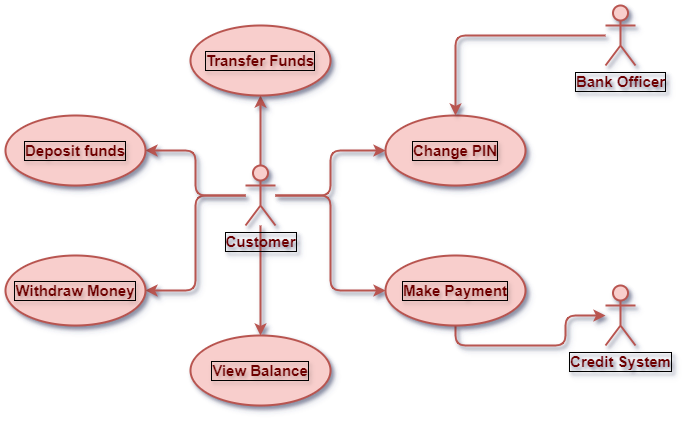

The diagram above was exported from draw.io. Its source (the exported page's mxGraphModel, read from the mxfile embedded in the PNG):
<mxGraphModel dx="968" dy="565" grid="1" gridSize="10" guides="1" tooltips="1" connect="1" arrows="1" fold="1" page="1" pageScale="1" pageWidth="850" pageHeight="1100" background="none" math="0" shadow="1">
  <root>
    <mxCell id="0" />
    <mxCell id="1" parent="0" />
    <mxCell id="AGFG7RAyBLAcgeM99qHD-23" style="edgeStyle=orthogonalEdgeStyle;rounded=1;orthogonalLoop=1;jettySize=auto;html=1;entryX=0.5;entryY=1;entryDx=0;entryDy=0;fillColor=#f8cecc;strokeColor=#b85450;strokeWidth=2;shadow=1;fontStyle=1;fontSize=15;fontColor=#6e0202;labelBorderColor=default;textShadow=1;" edge="1" parent="1" source="AGFG7RAyBLAcgeM99qHD-16" target="AGFG7RAyBLAcgeM99qHD-17">
      <mxGeometry relative="1" as="geometry" />
    </mxCell>
    <mxCell id="AGFG7RAyBLAcgeM99qHD-24" style="edgeStyle=orthogonalEdgeStyle;rounded=1;orthogonalLoop=1;jettySize=auto;html=1;entryX=0;entryY=0.5;entryDx=0;entryDy=0;fillColor=#f8cecc;strokeColor=#b85450;strokeWidth=2;shadow=1;fontStyle=1;fontSize=15;fontColor=#6e0202;labelBorderColor=default;textShadow=1;" edge="1" parent="1" source="AGFG7RAyBLAcgeM99qHD-16" target="AGFG7RAyBLAcgeM99qHD-18">
      <mxGeometry relative="1" as="geometry" />
    </mxCell>
    <mxCell id="AGFG7RAyBLAcgeM99qHD-25" style="edgeStyle=orthogonalEdgeStyle;rounded=1;orthogonalLoop=1;jettySize=auto;html=1;entryX=0;entryY=0.5;entryDx=0;entryDy=0;fillColor=#f8cecc;strokeColor=#b85450;strokeWidth=2;shadow=1;fontStyle=1;fontSize=15;fontColor=#6e0202;labelBorderColor=default;textShadow=1;" edge="1" parent="1" source="AGFG7RAyBLAcgeM99qHD-16" target="AGFG7RAyBLAcgeM99qHD-20">
      <mxGeometry relative="1" as="geometry" />
    </mxCell>
    <mxCell id="AGFG7RAyBLAcgeM99qHD-26" style="edgeStyle=orthogonalEdgeStyle;rounded=1;orthogonalLoop=1;jettySize=auto;html=1;entryX=0.5;entryY=0;entryDx=0;entryDy=0;fillColor=#f8cecc;strokeColor=#b85450;strokeWidth=2;shadow=1;fontStyle=1;fontSize=15;fontColor=#6e0202;labelBorderColor=default;textShadow=1;" edge="1" parent="1" source="AGFG7RAyBLAcgeM99qHD-16" target="AGFG7RAyBLAcgeM99qHD-22">
      <mxGeometry relative="1" as="geometry" />
    </mxCell>
    <mxCell id="AGFG7RAyBLAcgeM99qHD-27" style="edgeStyle=orthogonalEdgeStyle;rounded=1;orthogonalLoop=1;jettySize=auto;html=1;entryX=1;entryY=0.5;entryDx=0;entryDy=0;fillColor=#f8cecc;strokeColor=#b85450;strokeWidth=2;shadow=1;fontStyle=1;fontSize=15;fontColor=#6e0202;labelBorderColor=default;textShadow=1;" edge="1" parent="1" source="AGFG7RAyBLAcgeM99qHD-16" target="AGFG7RAyBLAcgeM99qHD-21">
      <mxGeometry relative="1" as="geometry" />
    </mxCell>
    <mxCell id="AGFG7RAyBLAcgeM99qHD-28" style="edgeStyle=orthogonalEdgeStyle;rounded=1;orthogonalLoop=1;jettySize=auto;html=1;entryX=1;entryY=0.5;entryDx=0;entryDy=0;fillColor=#f8cecc;strokeColor=#b85450;strokeWidth=2;shadow=1;fontStyle=1;fontSize=15;fontColor=#6e0202;labelBorderColor=default;textShadow=1;" edge="1" parent="1" source="AGFG7RAyBLAcgeM99qHD-16" target="AGFG7RAyBLAcgeM99qHD-19">
      <mxGeometry relative="1" as="geometry" />
    </mxCell>
    <mxCell id="AGFG7RAyBLAcgeM99qHD-16" value="Customer" style="shape=umlActor;verticalLabelPosition=bottom;verticalAlign=top;html=1;rounded=1;fillColor=#f8cecc;strokeColor=#b85450;strokeWidth=2;shadow=1;fontStyle=1;fontSize=15;fontColor=#6e0202;labelBorderColor=default;textShadow=1;" vertex="1" parent="1">
      <mxGeometry x="300" y="300" width="30" height="60" as="geometry" />
    </mxCell>
    <mxCell id="AGFG7RAyBLAcgeM99qHD-17" value="Transfer Funds" style="ellipse;whiteSpace=wrap;html=1;rounded=1;fillColor=#f8cecc;strokeColor=#b85450;strokeWidth=2;shadow=1;fontStyle=1;fontSize=15;fontColor=#6e0202;labelBorderColor=default;textShadow=1;" vertex="1" parent="1">
      <mxGeometry x="245" y="160" width="140" height="70" as="geometry" />
    </mxCell>
    <mxCell id="AGFG7RAyBLAcgeM99qHD-18" value="Change PIN" style="ellipse;whiteSpace=wrap;html=1;rounded=1;fillColor=#f8cecc;strokeColor=#b85450;strokeWidth=2;shadow=1;fontStyle=1;fontSize=15;fontColor=#6e0202;labelBorderColor=default;textShadow=1;" vertex="1" parent="1">
      <mxGeometry x="440" y="250" width="140" height="70" as="geometry" />
    </mxCell>
    <mxCell id="AGFG7RAyBLAcgeM99qHD-19" value="Deposit funds" style="ellipse;whiteSpace=wrap;html=1;rounded=1;fillColor=#f8cecc;strokeColor=#b85450;strokeWidth=2;shadow=1;fontStyle=1;fontSize=15;fontColor=#6e0202;labelBorderColor=default;textShadow=1;" vertex="1" parent="1">
      <mxGeometry x="60" y="250" width="140" height="70" as="geometry" />
    </mxCell>
    <mxCell id="AGFG7RAyBLAcgeM99qHD-32" style="edgeStyle=orthogonalEdgeStyle;rounded=1;orthogonalLoop=1;jettySize=auto;html=1;exitX=0.5;exitY=1;exitDx=0;exitDy=0;fillColor=#f8cecc;strokeColor=#b85450;strokeWidth=2;shadow=1;fontStyle=1;fontSize=15;fontColor=#6e0202;labelBorderColor=default;textShadow=1;" edge="1" parent="1" source="AGFG7RAyBLAcgeM99qHD-20" target="AGFG7RAyBLAcgeM99qHD-30">
      <mxGeometry relative="1" as="geometry" />
    </mxCell>
    <mxCell id="AGFG7RAyBLAcgeM99qHD-20" value="Make Payment" style="ellipse;whiteSpace=wrap;html=1;rounded=1;fillColor=#f8cecc;strokeColor=#b85450;strokeWidth=2;shadow=1;fontStyle=1;fontSize=15;fontColor=#6e0202;labelBorderColor=default;textShadow=1;" vertex="1" parent="1">
      <mxGeometry x="440" y="390" width="140" height="70" as="geometry" />
    </mxCell>
    <mxCell id="AGFG7RAyBLAcgeM99qHD-21" value="Withdraw Money" style="ellipse;whiteSpace=wrap;html=1;rounded=1;fillColor=#f8cecc;strokeColor=#b85450;strokeWidth=2;shadow=1;fontStyle=1;fontSize=15;fontColor=#6e0202;labelBorderColor=default;textShadow=1;" vertex="1" parent="1">
      <mxGeometry x="60" y="390" width="140" height="70" as="geometry" />
    </mxCell>
    <mxCell id="AGFG7RAyBLAcgeM99qHD-22" value="View Balance" style="ellipse;whiteSpace=wrap;html=1;rounded=1;fillColor=#f8cecc;strokeColor=#b85450;strokeWidth=2;shadow=1;fontStyle=1;fontSize=15;fontColor=#6e0202;labelBorderColor=default;textShadow=1;" vertex="1" parent="1">
      <mxGeometry x="245" y="470" width="140" height="70" as="geometry" />
    </mxCell>
    <mxCell id="AGFG7RAyBLAcgeM99qHD-31" style="edgeStyle=orthogonalEdgeStyle;rounded=1;orthogonalLoop=1;jettySize=auto;html=1;entryX=0.5;entryY=0;entryDx=0;entryDy=0;fillColor=#f8cecc;strokeColor=#b85450;strokeWidth=2;shadow=1;fontStyle=1;fontSize=15;fontColor=#6e0202;labelBorderColor=default;textShadow=1;" edge="1" parent="1" source="AGFG7RAyBLAcgeM99qHD-29" target="AGFG7RAyBLAcgeM99qHD-18">
      <mxGeometry relative="1" as="geometry" />
    </mxCell>
    <mxCell id="AGFG7RAyBLAcgeM99qHD-29" value="Bank Officer" style="shape=umlActor;verticalLabelPosition=bottom;verticalAlign=top;html=1;rounded=1;fillColor=#f8cecc;strokeColor=#b85450;strokeWidth=2;shadow=1;fontStyle=1;fontSize=15;fontColor=#6e0202;labelBorderColor=default;textShadow=1;" vertex="1" parent="1">
      <mxGeometry x="660" y="140" width="30" height="60" as="geometry" />
    </mxCell>
    <mxCell id="AGFG7RAyBLAcgeM99qHD-30" value="Credit System" style="shape=umlActor;verticalLabelPosition=bottom;verticalAlign=top;html=1;rounded=1;fillColor=#f8cecc;strokeColor=#b85450;strokeWidth=2;shadow=1;fontStyle=1;fontSize=15;fontColor=#6e0202;labelBorderColor=default;textShadow=1;" vertex="1" parent="1">
      <mxGeometry x="660" y="420" width="30" height="60" as="geometry" />
    </mxCell>
  </root>
</mxGraphModel>